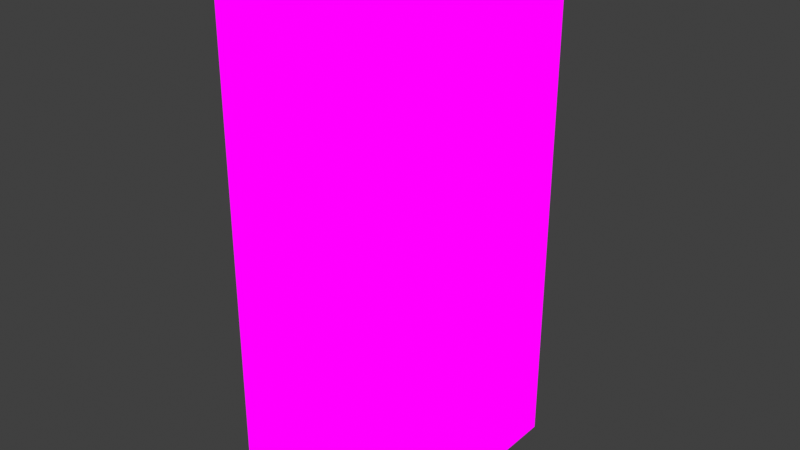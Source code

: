 # Source: vestaofficeCTerminal.blend  (saved by Blender 2.82.7; exported with 4.5.12 LTS)
import bpy
from mathutils import Matrix  # noqa: F401  (used for matrix-valued properties, if any)

bpy.ops.wm.read_factory_settings(use_empty=True)
scene = bpy.context.scene
scene.name = 'Scene'

# ---- collections
col_collection = bpy.data.collections.new('Collection'); scene.collection.children.link(col_collection)

# ---- images (referenced by path relative to the original .blend; pixels are not part of the script)
import os
ASSET_DIR = os.environ.get("B2B_ASSET_DIR", "")  # directory of the original .blend (textures are referenced by path, not embedded)
HERE = os.path.dirname(os.path.abspath(__file__))  # packed textures are extracted next to this script under _unpacked/

def load_image(name, relpath, width, height, colorspace="sRGB"):
    """Load a texture the original file referenced (path relative to the .blend, or extracted next to this script)."""
    p = next((c for c in (os.path.join(HERE, relpath), os.path.join(ASSET_DIR, relpath)) if relpath and os.path.exists(c)), "")
    if p:
        img = bpy.data.images.load(p, check_existing=True)
        img.name = name
    else:  # same state as the original file: an image datablock whose file is absent (Cycles renders it pink)
        img = bpy.data.images.new(name, width, height)
        img.source = "FILE"
        img.filepath = "//" + (relpath or name)
    img.colorspace_settings.name = colorspace
    return img
img_vestaofficebigterminal_png = load_image('vestaofficeBigTerminal.png', 'vestaofficeBigTerminal.png', 1024, 1024, 'sRGB')
img_vestaofficebigterminal_png_001 = load_image('vestaofficeBigTerminal.png.001', 'vestaofficeBigTerminal.png', 1024, 1024, 'sRGB')

# ---- materials (node trees are filled in below, after node groups)
mat_vestaofficebigterminal = bpy.data.materials.new('vestaofficeBigTerminal')
mat_vestaofficebigterminal.alpha_threshold = 0.0
mat_vestaofficebigterminal.use_transparent_shadow = False
mat_vestaofficebigterminal.line_color = (0.0, 0.0, 0.0, 1.0)
mat_vestaofficebigterminal_001 = bpy.data.materials.new('vestaofficeBigTerminal.001')
mat_vestaofficebigterminal_001.use_transparent_shadow = False

# ---- material node trees
mat_vestaofficebigterminal.use_nodes = True; mat_vestaofficebigterminal.node_tree.nodes.clear()
_N = mat_vestaofficebigterminal.node_tree.nodes; _L = mat_vestaofficebigterminal.node_tree.links
n0 = _N.new('ShaderNodeOutputMaterial'); n0.name = 'Material Output'; n0.location = (400, 0)
n1 = _N.new('ShaderNodeLightPath'); n1.name = 'Light Path'; n1.location = (0, 250)
n2 = _N.new('ShaderNodeBsdfTransparent'); n2.name = 'Transparent BSDF'; n2.location = (-200, -100)
n3 = _N.new('ShaderNodeEmission'); n3.name = 'Emission'; n3.location = (-200, -200)
n4 = _N.new('ShaderNodeMixShader'); n4.name = 'Mix Shader'; n4.location = (200, 0)
n5 = _N.new('ShaderNodeMixShader'); n5.name = 'Mix Shader.001'; n5.location = (0, -100)
n6 = _N.new('ShaderNodeTexImage'); n6.name = 'Image Texture'; n6.location = (-500, 100)
n6.image = img_vestaofficebigterminal_png
n6.interpolation = 'Closest'
_L.new(n6.outputs[0], n3.inputs[0])
_L.new(n6.outputs[1], n5.inputs[0])
_L.new(n2.outputs[0], n5.inputs[1])
_L.new(n2.outputs[0], n4.inputs[1])
_L.new(n3.outputs[0], n5.inputs[2])
_L.new(n5.outputs[0], n4.inputs[2])
_L.new(n1.outputs[0], n4.inputs[0])
_L.new(n4.outputs[0], n0.inputs[0])
n0.is_active_output = True
mat_vestaofficebigterminal_001.use_nodes = True; mat_vestaofficebigterminal_001.node_tree.nodes.clear()
_N = mat_vestaofficebigterminal_001.node_tree.nodes; _L = mat_vestaofficebigterminal_001.node_tree.links
n0 = _N.new('ShaderNodeOutputMaterial'); n0.name = 'Material Output'; n0.location = (400, 0)
n1 = _N.new('ShaderNodeLightPath'); n1.name = 'Light Path'; n1.location = (0, 250)
n2 = _N.new('ShaderNodeBsdfTransparent'); n2.name = 'Transparent BSDF'; n2.location = (-200, -100)
n3 = _N.new('ShaderNodeEmission'); n3.name = 'Emission'; n3.location = (-200, -200)
n4 = _N.new('ShaderNodeMixShader'); n4.name = 'Mix Shader'; n4.location = (200, 0)
n5 = _N.new('ShaderNodeMixShader'); n5.name = 'Mix Shader.001'; n5.location = (0, -100)
n6 = _N.new('ShaderNodeTexImage'); n6.name = 'Image Texture'; n6.location = (-500, 100)
n6.image = img_vestaofficebigterminal_png_001
n6.interpolation = 'Closest'
_L.new(n6.outputs[0], n3.inputs[0])
_L.new(n6.outputs[1], n5.inputs[0])
_L.new(n2.outputs[0], n5.inputs[1])
_L.new(n2.outputs[0], n4.inputs[1])
_L.new(n3.outputs[0], n5.inputs[2])
_L.new(n5.outputs[0], n4.inputs[2])
_L.new(n1.outputs[0], n4.inputs[0])
_L.new(n4.outputs[0], n0.inputs[0])
n0.is_active_output = True

# ---- world
world_world = bpy.data.worlds.new('World'); scene.world = world_world
world_world.use_nodes = True; world_world.node_tree.nodes.clear()
_N = world_world.node_tree.nodes; _L = world_world.node_tree.links
n0 = _N.new('ShaderNodeOutputWorld'); n0.name = 'World Output'; n0.location = (300, 300)
n1 = _N.new('ShaderNodeBackground'); n1.name = 'Background'; n1.location = (10, 300)
n1.inputs[0].default_value = (0.05088, 0.05088, 0.05088, 1.0)
_L.new(n1.outputs[0], n0.inputs[0])
n0.is_active_output = True
world_world.color = (0.05088, 0.05088, 0.05088)
world_world.use_sun_shadow = False
world_world.sun_shadow_jitter_overblur = 0.0

# ---- meshes
me_cube = bpy.data.meshes.new('Cube')
me_cube.from_pydata([(0.3994, 0.0, 2.0), (0.1006, 0.25, 2.0), (0.1006, -0.5, 0.0), (0.1006, -0.25, 0.0), (0.1006, -0.25, 1.75), (0.1006, -0.25, 2.0), (0.3994, -0.25, 1.75), (0.1006, 0.0, 1.75), (0.3994, 0.25, 0.0), (0.1006, 0.25, 1.75), (0.1006, -0.25, 1.5), (0.1006, 0.0, 1.5), (0.1006, -0.25, 1.25), (0.3994, -0.5, 1.25), (0.1006, 0.25, 1.5), (0.25, -0.5, 0.25), (0.1006, 0.5, 1.75), (0.1006, 0.0, 1.25), (0.1006, 0.5, 2.0), (0.1006, -0.25, 1.0), (0.3994, 0.0, 1.75), (0.3994, 0.5, 1.25), (0.25, -0.5, 1.25), (0.1006, 0.0, 1.0), (0.1006, 0.25, 1.25), (0.1006, 0.0, 0.75), (0.1006, -0.25, 0.75), (0.1006, 0.25, 1.0), (0.1006, 0.25, 0.75), (0.1006, 0.25, 0.5), (0.3994, 0.0, 0.5), (0.1006, 0.0, 0.5), (0.1006, 0.5, 1.25), (0.1006, -0.25, 0.5), (0.3994, 0.5, 1.75), (0.3994, -0.5, 0.0), (0.3994, -0.5, 0.25), (0.1006, 0.25, 0.25), (0.1006, 0.0, 0.25), (0.1006, 0.25, 0.0), (0.3994, -0.25, 0.0), (0.1006, 0.5, 0.5), (0.1006, -0.25, 0.25), (0.1006, 0.5, 1.0), (0.3994, -0.5, 1.0), (0.25, 0.5, 0.5), (0.3994, 0.5, 0.5), (0.25, 0.5, 0.25), (0.1006, 0.5, 0.0), (0.1006, 0.5, 0.25), (0.3994, 0.5, 0.25), (0.3994, 0.5, 1.5), (0.1006, 0.5, 0.75), (0.25, 0.5, 0.75), (0.25, -0.5, 2.0), (0.25, -0.25, 2.0), (0.25, 0.5, 1.0), (0.25, 0.5, 1.25), (0.1006, 0.5, 1.5), (0.25, 0.5, 1.5), (0.25, 0.5, 1.75), (0.25, -0.5, 0.0), (0.3994, 0.0, 0.0), (0.1006, 0.0, 2.0), (0.25, -0.25, 0.0), (0.3994, -0.25, 1.25), (0.1006, -0.5, 0.25), (0.25, -0.5, 0.5), (0.1006, -0.5, 0.5), (0.1006, -0.5, 0.75), (0.25, -0.5, 0.75), (0.1006, -0.5, 1.0), (0.3994, 0.0, 0.75), (0.25, -0.5, 1.0), (0.1006, -0.5, 1.25), (0.25, 0.25, 0.0), (0.1006, -0.5, 1.5), (0.1006, -0.5, 1.75), (0.25, -0.5, 1.5), (0.25, -0.5, 1.75), (0.1006, -0.5, 2.0), (0.25, 0.5, 0.0), (0.3994, -0.25, 0.5), (0.3994, 0.25, 0.75), (0.3994, 0.25, 0.25), (0.3994, 0.25, 0.5), (0.3994, 0.5, 1.0), (0.3994, -0.25, 0.75), (0.3994, 0.5, 0.75), (0.25, 0.0, 0.0), (0.3994, -0.25, 0.25), (0.3994, 0.25, 1.75), (0.3994, 0.0, 0.25), (0.3994, -0.5, 0.5), (0.3994, -0.5, 0.75), (0.3994, -0.25, 1.0), (0.3994, 0.25, 1.25), (0.3994, -0.5, 1.5), (0.3994, 0.25, 1.5), (0.3994, 0.25, 1.0), (0.3994, -0.25, 1.5), (0.3994, -0.5, 1.75), (0.3994, -0.5, 2.0), (0.3994, 0.0, 1.0), (0.25, 0.5, 2.0), (0.3994, 0.0, 1.25), (0.3994, 0.0, 1.5), (0.3994, 0.5, 2.0), (0.25, 0.25, 2.0), (0.3994, 0.25, 2.0), (0.25, 0.0, 2.0), (0.3994, -0.25, 2.0), (0.1006, 0.0, 0.0), (0.3994, 0.5, 0.0)], [], [(4, 77, 80, 5), (7, 4, 5, 63), (9, 7, 63, 1), (16, 9, 1, 18), (10, 76, 77, 4), (11, 10, 4, 7), (14, 11, 7, 9), (58, 14, 9, 16), (12, 74, 76, 10), (17, 12, 10, 11), (24, 17, 11, 14), (32, 24, 14, 58), (19, 71, 74, 12), (23, 19, 12, 17), (27, 23, 17, 24), (43, 27, 24, 32), (26, 69, 71, 19), (25, 26, 19, 23), (28, 25, 23, 27), (52, 28, 27, 43), (33, 68, 69, 26), (31, 33, 26, 25), (29, 31, 25, 28), (41, 29, 28, 52), (42, 66, 68, 33), (38, 42, 33, 31), (37, 38, 31, 29), (49, 37, 29, 41), (3, 2, 66, 42), (112, 3, 42, 38), (39, 112, 38, 37), (48, 39, 37, 49), (113, 81, 47, 50), (81, 48, 49, 47), (50, 47, 45, 46), (47, 49, 41, 45), (46, 45, 53, 88), (45, 41, 52, 53), (88, 53, 56, 86), (53, 52, 43, 56), (86, 56, 57, 21), (56, 43, 32, 57), (21, 57, 59, 51), (57, 32, 58, 59), (51, 59, 60, 34), (59, 58, 16, 60), (34, 60, 104, 107), (60, 16, 18, 104), (2, 61, 15, 66), (61, 35, 36, 15), (66, 15, 67, 68), (15, 36, 93, 67), (68, 67, 70, 69), (67, 93, 94, 70), (69, 70, 73, 71), (70, 94, 44, 73), (71, 73, 22, 74), (73, 44, 13, 22), (74, 22, 78, 76), (22, 13, 97, 78), (76, 78, 79, 77), (78, 97, 101, 79), (77, 79, 54, 80), (79, 101, 102, 54), (62, 8, 84, 92), (8, 113, 50, 84), (92, 84, 85, 30), (84, 50, 46, 85), (30, 85, 83, 72), (85, 46, 88, 83), (72, 83, 99, 103), (83, 88, 86, 99), (35, 40, 90, 36), (40, 62, 92, 90), (36, 90, 82, 93), (90, 92, 30, 82), (93, 82, 87, 94), (82, 30, 72, 87), (94, 87, 95, 44), (87, 72, 103, 95), (44, 95, 65, 13), (95, 103, 105, 65), (13, 65, 100, 97), (65, 105, 106, 100), (97, 100, 6, 101), (100, 106, 20, 6), (101, 6, 111, 102), (6, 20, 0, 111), (103, 99, 96, 105), (99, 86, 21, 96), (105, 96, 98, 106), (96, 21, 51, 98), (106, 98, 91, 20), (98, 51, 34, 91), (20, 91, 109, 0), (91, 34, 107, 109), (107, 104, 108, 109), (104, 18, 1, 108), (109, 108, 110, 0), (108, 1, 63, 110), (0, 110, 55, 111), (110, 63, 5, 55), (111, 55, 54, 102), (55, 5, 80, 54), (3, 64, 61, 2), (64, 40, 35, 61), (112, 89, 64, 3), (89, 62, 40, 64), (39, 75, 89, 112), (75, 8, 62, 89), (48, 81, 75, 39), (81, 113, 8, 75)])
_uv = me_cube.uv_layers.new(name='UVMap')
_uv.uv.foreach_set('vector', [0.4555, 0.9075, 0.5201, 0.9075, 0.5201, 0.9894, 0.4555, 0.9894, 0.3904, 0.9075, 0.4551, 0.9075, 0.4551, 0.9894, 0.3904, 0.9894, 0.3254, 0.9075, 0.39, 0.9075, 0.39, 0.9894, 0.3254, 0.9894, 0.2604, 0.9075, 0.325, 0.9075, 0.325, 0.9894, 0.2604, 0.9894, 0.4555, 0.825, 0.5201, 0.825, 0.5201, 0.907, 0.4555, 0.907, 0.3904, 0.825, 0.4551, 0.825, 0.4551, 0.907, 0.3904, 0.907, 0.3254, 0.825, 0.39, 0.825, 0.39, 0.907, 0.3254, 0.907, 0.2604, 0.825, 0.325, 0.825, 0.325, 0.907, 0.2604, 0.907, 0.4555, 0.7425, 0.5201, 0.7425, 0.5201, 0.8245, 0.4555, 0.8245, 0.3904, 0.7425, 0.4551, 0.7425, 0.4551, 0.8245, 0.3904, 0.8245, 0.3254, 0.7425, 0.39, 0.7425, 0.39, 0.8245, 0.3254, 0.8245, 0.2604, 0.7425, 0.325, 0.7425, 0.325, 0.8245, 0.2604, 0.8245, 0.4555, 0.6601, 0.5201, 0.6601, 0.5201, 0.742, 0.4555, 0.742, 0.3904, 0.6601, 0.4551, 0.6601, 0.4551, 0.742, 0.3904, 0.742, 0.3254, 0.6601, 0.39, 0.6601, 0.39, 0.742, 0.3254, 0.742, 0.2604, 0.6601, 0.325, 0.6601, 0.325, 0.742, 0.2604, 0.742, 0.4555, 0.5776, 0.5201, 0.5776, 0.5201, 0.6595, 0.4555, 0.6595, 0.3904, 0.5776, 0.4551, 0.5776, 0.4551, 0.6595, 0.3904, 0.6595, 0.3254, 0.5776, 0.39, 0.5776, 0.39, 0.6595, 0.3254, 0.6595, 0.2604, 0.5776, 0.325, 0.5776, 0.325, 0.6595, 0.2604, 0.6595, 0.4555, 0.4951, 0.5201, 0.4951, 0.5201, 0.5771, 0.4555, 0.5771, 0.3904, 0.4951, 0.4551, 0.4951, 0.4551, 0.5771, 0.3904, 0.5771, 0.3254, 0.4951, 0.39, 0.4951, 0.39, 0.5771, 0.3254, 0.5771, 0.2604, 0.4951, 0.325, 0.4951, 0.325, 0.5771, 0.2604, 0.5771, 0.4555, 0.4126, 0.5201, 0.4126, 0.5201, 0.4946, 0.4555, 0.4946, 0.3904, 0.4126, 0.4551, 0.4126, 0.4551, 0.4946, 0.3904, 0.4946, 0.3254, 0.4126, 0.39, 0.4126, 0.39, 0.4946, 0.3254, 0.4946, 0.2604, 0.4126, 0.325, 0.4126, 0.325, 0.4946, 0.2604, 0.4946, 0.4555, 0.3302, 0.5201, 0.3302, 0.5201, 0.4121, 0.4555, 0.4121, 0.3904, 0.3302, 0.4551, 0.3302, 0.4551, 0.4121, 0.3904, 0.4121, 0.3254, 0.3302, 0.39, 0.3302, 0.39, 0.4121, 0.3254, 0.4121, 0.2604, 0.3302, 0.325, 0.3302, 0.325, 0.4121, 0.2604, 0.4121, 0.1303, 0.3302, 0.1949, 0.3302, 0.1949, 0.4121, 0.1303, 0.4121, 0.1953, 0.3302, 0.26, 0.3302, 0.26, 0.4121, 0.1953, 0.4121, 0.1303, 0.4126, 0.1949, 0.4126, 0.1949, 0.4946, 0.1303, 0.4946, 0.1953, 0.4126, 0.26, 0.4126, 0.26, 0.4946, 0.1953, 0.4946, 0.1303, 0.4951, 0.1949, 0.4951, 0.1949, 0.5771, 0.1303, 0.5771, 0.1953, 0.4951, 0.26, 0.4951, 0.26, 0.5771, 0.1953, 0.5771, 0.1303, 0.5776, 0.1949, 0.5776, 0.1949, 0.6595, 0.1303, 0.6595, 0.1953, 0.5776, 0.26, 0.5776, 0.26, 0.6595, 0.1953, 0.6595, 0.1303, 0.6601, 0.1949, 0.6601, 0.1949, 0.742, 0.1303, 0.742, 0.1953, 0.6601, 0.26, 0.6601, 0.26, 0.742, 0.1953, 0.742, 0.1303, 0.7425, 0.1949, 0.7425, 0.1949, 0.8245, 0.1303, 0.8245, 0.1953, 0.7425, 0.26, 0.7425, 0.26, 0.8245, 0.1953, 0.8245, 0.1303, 0.825, 0.1949, 0.825, 0.1949, 0.907, 0.1303, 0.907, 0.1953, 0.825, 0.26, 0.825, 0.26, 0.907, 0.1953, 0.907, 0.1303, 0.9075, 0.1949, 0.9075, 0.1949, 0.9894, 0.1303, 0.9894, 0.1953, 0.9075, 0.26, 0.9075, 0.26, 0.9894, 0.1953, 0.9894, 0.1303, 0.3302, 0.1949, 0.3302, 0.1949, 0.4121, 0.1303, 0.4121, 0.1953, 0.3302, 0.26, 0.3302, 0.26, 0.4121, 0.1953, 0.4121, 0.1303, 0.4126, 0.1949, 0.4126, 0.1949, 0.4946, 0.1303, 0.4946, 0.1953, 0.4126, 0.26, 0.4126, 0.26, 0.4946, 0.1953, 0.4946, 0.1303, 0.4951, 0.1949, 0.4951, 0.1949, 0.5771, 0.1303, 0.5771, 0.1953, 0.4951, 0.26, 0.4951, 0.26, 0.5771, 0.1953, 0.5771, 0.1303, 0.5776, 0.1949, 0.5776, 0.1949, 0.6595, 0.1303, 0.6595, 0.1953, 0.5776, 0.26, 0.5776, 0.26, 0.6595, 0.1953, 0.6595, 0.1303, 0.6601, 0.1949, 0.6601, 0.1949, 0.742, 0.1303, 0.742, 0.1953, 0.6601, 0.26, 0.6601, 0.26, 0.742, 0.1953, 0.742, 0.1303, 0.7425, 0.1949, 0.7425, 0.1949, 0.8245, 0.1303, 0.8245, 0.1953, 0.7425, 0.26, 0.7425, 0.26, 0.8245, 0.1953, 0.8245, 0.1303, 0.825, 0.1949, 0.825, 0.1949, 0.907, 0.1303, 0.907, 0.1953, 0.825, 0.26, 0.825, 0.26, 0.907, 0.1953, 0.907, 0.1303, 0.9075, 0.1949, 0.9075, 0.1949, 0.9894, 0.1303, 0.9894, 0.1953, 0.9075, 0.26, 0.9075, 0.26, 0.9894, 0.1953, 0.9894, 0.3904, 0.3302, 0.4551, 0.3302, 0.4551, 0.4121, 0.3904, 0.4121, 0.4555, 0.3302, 0.5201, 0.3302, 0.5201, 0.4121, 0.4555, 0.4121, 0.3904, 0.4126, 0.4551, 0.4126, 0.4551, 0.4946, 0.3904, 0.4946, 0.4555, 0.4126, 0.5201, 0.4126, 0.5201, 0.4946, 0.4555, 0.4946, 0.3904, 0.4951, 0.4551, 0.4951, 0.4551, 0.5771, 0.3904, 0.5771, 0.4555, 0.4951, 0.5201, 0.4951, 0.5201, 0.5771, 0.4555, 0.5771, 0.3904, 0.5776, 0.4551, 0.5776, 0.4551, 0.6595, 0.3904, 0.6595, 0.4555, 0.5776, 0.5201, 0.5776, 0.5201, 0.6595, 0.4555, 0.6595, 0.2604, 0.3302, 0.325, 0.3302, 0.325, 0.4121, 0.2604, 0.4121, 0.3254, 0.3302, 0.39, 0.3302, 0.39, 0.4121, 0.3254, 0.4121, 0.2604, 0.4126, 0.325, 0.4126, 0.325, 0.4946, 0.2604, 0.4946, 0.3254, 0.4126, 0.39, 0.4126, 0.39, 0.4946, 0.3254, 0.4946, 0.2604, 0.4951, 0.325, 0.4951, 0.325, 0.5771, 0.2604, 0.5771, 0.3254, 0.4951, 0.39, 0.4951, 0.39, 0.5771, 0.3254, 0.5771, 0.2604, 0.5776, 0.325, 0.5776, 0.325, 0.6595, 0.2604, 0.6595, 0.3254, 0.5776, 0.39, 0.5776, 0.39, 0.6595, 0.3254, 0.6595, 0.2604, 0.6601, 0.325, 0.6601, 0.325, 0.742, 0.2604, 0.742, 0.3254, 0.6601, 0.39, 0.6601, 0.39, 0.742, 0.3254, 0.742, 0.2604, 0.7425, 0.325, 0.7425, 0.325, 0.8245, 0.2604, 0.8245, 0.3254, 0.7425, 0.39, 0.7425, 0.39, 0.8245, 0.3254, 0.8245, 0.2604, 0.825, 0.325, 0.825, 0.325, 0.907, 0.2604, 0.907, 0.3254, 0.825, 0.39, 0.825, 0.39, 0.907, 0.3254, 0.907, 0.2604, 0.9075, 0.325, 0.9075, 0.325, 0.9894, 0.2604, 0.9894, 0.3254, 0.9075, 0.39, 0.9075, 0.39, 0.9894, 0.3254, 0.9894, 0.3904, 0.6601, 0.4551, 0.6601, 0.4551, 0.742, 0.3904, 0.742, 0.4555, 0.6601, 0.5201, 0.6601, 0.5201, 0.742, 0.4555, 0.742, 0.3904, 0.7425, 0.4551, 0.7425, 0.4551, 0.8245, 0.3904, 0.8245, 0.4555, 0.7425, 0.5201, 0.7425, 0.5201, 0.8245, 0.4555, 0.8245, 0.3904, 0.825, 0.4551, 0.825, 0.4551, 0.907, 0.3904, 0.907, 0.4555, 0.825, 0.5201, 0.825, 0.5201, 0.907, 0.4555, 0.907, 0.3904, 0.9075, 0.4551, 0.9075, 0.4551, 0.9894, 0.3904, 0.9894, 0.4555, 0.9075, 0.5201, 0.9075, 0.5201, 0.9894, 0.4555, 0.9894, 0.1303, 0.6601, 0.1949, 0.6601, 0.1949, 0.742, 0.1303, 0.742, 0.1953, 0.6601, 0.26, 0.6601, 0.26, 0.742, 0.1953, 0.742, 0.1303, 0.6601, 0.1949, 0.6601, 0.1949, 0.742, 0.1303, 0.742, 0.1953, 0.6601, 0.26, 0.6601, 0.26, 0.742, 0.1953, 0.742, 0.1303, 0.6601, 0.1949, 0.6601, 0.1949, 0.742, 0.1303, 0.742, 0.1953, 0.6601, 0.26, 0.6601, 0.26, 0.742, 0.1953, 0.742, 0.1303, 0.6601, 0.1949, 0.6601, 0.1949, 0.742, 0.1303, 0.742, 0.1953, 0.6601, 0.26, 0.6601, 0.26, 0.742, 0.1953, 0.742, 0.1303, 0.6601, 0.1949, 0.6601, 0.1949, 0.742, 0.1303, 0.742, 0.1953, 0.6601, 0.26, 0.6601, 0.26, 0.742, 0.1953, 0.742, 0.1303, 0.6601, 0.1949, 0.6601, 0.1949, 0.742, 0.1303, 0.742, 0.1953, 0.6601, 0.26, 0.6601, 0.26, 0.742, 0.1953, 0.742, 0.1303, 0.6601, 0.1949, 0.6601, 0.1949, 0.742, 0.1303, 0.742, 0.1953, 0.6601, 0.26, 0.6601, 0.26, 0.742, 0.1953, 0.742, 0.1303, 0.6601, 0.1949, 0.6601, 0.1949, 0.742, 0.1303, 0.742, 0.1953, 0.6601, 0.26, 0.6601, 0.26, 0.742, 0.1953, 0.742])
me_cube.materials.append(mat_vestaofficebigterminal)
me_cube.use_remesh_preserve_volume = False
me_cube.use_remesh_preserve_attributes = False
me_cube.use_mirror_vertex_groups = False
me_cube.update()
me_cube_003 = bpy.data.meshes.new('Cube.003')
me_cube_003.from_pydata([(0.5157, -0.5357, 0.4643), (-0.0711, 0.5357, 0.4643), (0.5157, -0.5357, 1.0), (-0.0711, -0.2679, 2.071), (-0.0711, 0.5357, 1.536), (-0.0711, 0.0, 0.4643), (-0.0711, 0.0, -0.07144), (0.5157, 0.5357, 0.7321), (0.5157, 0.2679, 2.071), (-0.0711, 0.0, 1.0), (-0.0711, -0.5357, 1.0), (-0.0711, 0.0, 1.536), (0.5157, 0.5357, 1.268), (-0.0711, 0.2679, 2.071), (0.2223, -0.5357, -0.07144), (-0.0711, 0.5357, 2.071), (-0.0711, -0.5357, 2.071), (-0.0711, -0.5357, 0.4643), (0.2223, -0.5357, 2.071), (-0.0711, 0.5357, -0.07144), (-0.0711, -0.5357, 1.536), (0.5157, 0.5357, -0.07144), (0.5157, 0.5357, 0.4643), (-0.0711, 0.5357, 1.0), (0.5157, 0.5357, 1.804), (0.2223, -0.2679, -0.07144), (0.5157, 0.2679, 0.1964), (0.5157, 0.5357, 0.1964), (0.5157, 0.2679, 0.4643), (0.5157, 0.2679, 0.7321), (0.5157, 0.2679, 1.804), (0.5157, 0.5357, 1.0), (0.5157, 0.2679, 1.0), (0.5157, 0.2679, 1.268), (0.5157, 0.5357, 1.536), (0.5157, 0.2679, 1.536), (0.5157, 0.0, 0.1964), (0.5157, 0.5357, 2.071), (-0.0711, 0.2679, -0.07144), (0.5157, -0.2679, 0.1964), (0.5157, 0.0, 0.7321), (0.5157, -0.5357, 0.7321), (0.5157, 0.0, 1.0), (0.5157, 0.0, 1.268), (0.5157, 0.0, 1.536), (0.5157, 0.0, 1.804), (0.5157, -0.5357, 0.1964), (0.5157, -0.2679, -0.07144), (0.5157, 0.0, 0.4643), (0.5157, -0.2679, 0.7321), (0.5157, 0.0, 2.071), (0.5157, -0.2679, 1.268), (0.5157, -0.2679, 1.536), (0.5157, -0.5357, 1.536), (0.5157, -0.2679, 1.804), (0.5157, -0.5357, -0.07144), (0.5157, -0.2679, 2.071), (0.5157, -0.2679, 0.4643), (0.5157, -0.2679, 1.0), (0.5157, -0.5357, 1.268), (0.5157, -0.5357, 1.804), (0.5157, -0.5357, 2.071), (-0.0711, 0.0, 2.071), (0.2223, -0.2679, 2.071), (0.2223, 0.0, 2.071), (0.2223, 0.2679, 2.071), (-0.0711, -0.5357, -0.07144), (0.2223, 0.5357, 2.071), (0.2223, 0.0, -0.07144), (0.5157, 0.0, -0.07144), (-0.0711, -0.2679, -0.07144), (0.2223, 0.5357, -0.07144), (0.5157, 0.2679, -0.07144), (0.2223, 0.2679, -0.07144)], [], [(9, 10, 20, 11), (23, 9, 11, 4), (5, 17, 10, 9), (1, 5, 9, 23), (6, 66, 17, 5), (19, 6, 5, 1), (4, 11, 62, 15), (11, 20, 16, 62), (66, 55, 0, 17), (17, 0, 2, 10), (10, 2, 53, 20), (20, 53, 61, 16), (21, 19, 1, 22), (22, 1, 23, 31), (31, 23, 4, 34), (34, 4, 15, 37), (72, 21, 27, 26), (26, 27, 22, 28), (28, 22, 7, 29), (29, 7, 31, 32), (32, 31, 12, 33), (33, 12, 34, 35), (35, 34, 24, 30), (30, 24, 37, 8), (69, 72, 26, 36), (36, 26, 28, 48), (48, 28, 29, 40), (40, 29, 32, 42), (42, 32, 33, 43), (43, 33, 35, 44), (44, 35, 30, 45), (45, 30, 8, 50), (47, 69, 36, 39), (39, 36, 48, 57), (57, 48, 40, 49), (49, 40, 42, 58), (58, 42, 43, 51), (51, 43, 44, 52), (52, 44, 45, 54), (54, 45, 50, 56), (55, 47, 39, 46), (46, 39, 57, 0), (0, 57, 49, 41), (41, 49, 58, 2), (2, 58, 51, 59), (59, 51, 52, 53), (53, 52, 54, 60), (60, 54, 56, 61), (16, 18, 63, 3), (18, 61, 56, 63), (3, 63, 64, 62), (63, 56, 50, 64), (62, 64, 65, 13), (64, 50, 8, 65), (13, 65, 67, 15), (65, 8, 37, 67), (66, 14, 25, 70), (14, 55, 47, 25), (70, 25, 68, 6), (25, 47, 69, 68), (6, 68, 73, 38), (68, 69, 72, 73), (38, 73, 71, 19), (73, 72, 21, 71)])
_uv = me_cube_003.uv_layers.new(name='UVMap')
_uv.uv.foreach_set('vector', [0.6506, 0.6601, 0.7803, 0.6601, 0.7803, 0.8245, 0.6506, 0.8245, 0.5205, 0.6601, 0.6502, 0.6601, 0.6502, 0.8245, 0.5205, 0.8245, 0.6506, 0.4951, 0.7803, 0.4951, 0.7803, 0.6595, 0.6506, 0.6595, 0.5205, 0.4951, 0.6502, 0.4951, 0.6502, 0.6595, 0.5205, 0.6595, 0.6506, 0.3302, 0.7803, 0.3302, 0.7803, 0.4946, 0.6506, 0.4946, 0.5205, 0.3302, 0.6502, 0.3302, 0.6502, 0.4946, 0.5205, 0.4946, 0.5205, 0.825, 0.6502, 0.825, 0.6502, 0.9894, 0.5205, 0.9894, 0.6506, 0.825, 0.7803, 0.825, 0.7803, 0.9894, 0.6506, 0.9894, 0.7807, 0.3302, 0.9104, 0.3302, 0.9104, 0.4946, 0.7807, 0.4946, 0.7807, 0.4951, 0.9104, 0.4951, 0.9104, 0.6595, 0.7807, 0.6595, 0.7807, 0.6601, 0.9104, 0.6601, 0.9104, 0.8245, 0.7807, 0.8245, 0.7807, 0.825, 0.9104, 0.825, 0.9104, 0.9894, 0.7807, 0.9894, 0.7807, 0.3302, 0.9104, 0.3302, 0.9104, 0.4946, 0.7807, 0.4946, 0.7807, 0.4951, 0.9104, 0.4951, 0.9104, 0.6595, 0.7807, 0.6595, 0.7807, 0.6601, 0.9104, 0.6601, 0.9104, 0.8245, 0.7807, 0.8245, 0.7807, 0.825, 0.9104, 0.825, 0.9104, 0.9894, 0.7807, 0.9894, 0.9108, 0.3302, 0.9754, 0.3302, 0.9754, 0.4121, 0.9108, 0.4121, 0.9108, 0.4126, 0.9754, 0.4126, 0.9754, 0.4946, 0.9108, 0.4946, 0.9108, 0.4951, 0.9754, 0.4951, 0.9754, 0.5771, 0.9108, 0.5771, 0.9108, 0.5776, 0.9754, 0.5776, 0.9754, 0.6595, 0.9108, 0.6595, 0.9108, 0.6601, 0.9754, 0.6601, 0.9754, 0.742, 0.9108, 0.742, 0.9108, 0.7425, 0.9754, 0.7425, 0.9754, 0.8245, 0.9108, 0.8245, 0.9108, 0.825, 0.9754, 0.825, 0.9754, 0.907, 0.9108, 0.907, 0.9108, 0.9075, 0.9754, 0.9075, 0.9754, 0.9894, 0.9108, 0.9894, 0.9108, 0.3302, 0.9754, 0.3302, 0.9754, 0.4121, 0.9108, 0.4121, 0.9108, 0.4126, 0.9754, 0.4126, 0.9754, 0.4946, 0.9108, 0.4946, 0.9108, 0.4951, 0.9754, 0.4951, 0.9754, 0.5771, 0.9108, 0.5771, 0.9108, 0.5776, 0.9754, 0.5776, 0.9754, 0.6595, 0.9108, 0.6595, 0.9108, 0.6601, 0.9754, 0.6601, 0.9754, 0.742, 0.9108, 0.742, 0.9108, 0.7425, 0.9754, 0.7425, 0.9754, 0.8245, 0.9108, 0.8245, 0.9108, 0.825, 0.9754, 0.825, 0.9754, 0.907, 0.9108, 0.907, 0.9108, 0.9075, 0.9754, 0.9075, 0.9754, 0.9894, 0.9108, 0.9894, 0.9108, 0.3302, 0.9754, 0.3302, 0.9754, 0.4121, 0.9108, 0.4121, 0.9108, 0.4126, 0.9754, 0.4126, 0.9754, 0.4946, 0.9108, 0.4946, 0.9108, 0.4951, 0.9754, 0.4951, 0.9754, 0.5771, 0.9108, 0.5771, 0.9108, 0.5776, 0.9754, 0.5776, 0.9754, 0.6595, 0.9108, 0.6595, 0.9108, 0.6601, 0.9754, 0.6601, 0.9754, 0.742, 0.9108, 0.742, 0.9108, 0.7425, 0.9754, 0.7425, 0.9754, 0.8245, 0.9108, 0.8245, 0.9108, 0.825, 0.9754, 0.825, 0.9754, 0.907, 0.9108, 0.907, 0.9108, 0.9075, 0.9754, 0.9075, 0.9754, 0.9894, 0.9108, 0.9894, 0.9108, 0.3302, 0.9754, 0.3302, 0.9754, 0.4121, 0.9108, 0.4121, 0.9108, 0.4126, 0.9754, 0.4126, 0.9754, 0.4946, 0.9108, 0.4946, 0.9108, 0.4951, 0.9754, 0.4951, 0.9754, 0.5771, 0.9108, 0.5771, 0.9108, 0.5776, 0.9754, 0.5776, 0.9754, 0.6595, 0.9108, 0.6595, 0.9108, 0.6601, 0.9754, 0.6601, 0.9754, 0.742, 0.9108, 0.742, 0.9108, 0.7425, 0.9754, 0.7425, 0.9754, 0.8245, 0.9108, 0.8245, 0.9108, 0.825, 0.9754, 0.825, 0.9754, 0.907, 0.9108, 0.907, 0.9108, 0.9075, 0.9754, 0.9075, 0.9754, 0.9894, 0.9108, 0.9894, 0.7807, 0.825, 0.8453, 0.825, 0.8453, 0.907, 0.7807, 0.907, 0.8457, 0.825, 0.9104, 0.825, 0.9104, 0.907, 0.8457, 0.907, 0.7807, 0.825, 0.8453, 0.825, 0.8453, 0.907, 0.7807, 0.907, 0.8457, 0.825, 0.9104, 0.825, 0.9104, 0.907, 0.8457, 0.907, 0.7807, 0.825, 0.8453, 0.825, 0.8453, 0.907, 0.7807, 0.907, 0.8457, 0.825, 0.9104, 0.825, 0.9104, 0.907, 0.8457, 0.907, 0.7807, 0.825, 0.8453, 0.825, 0.8453, 0.907, 0.7807, 0.907, 0.8457, 0.825, 0.9104, 0.825, 0.9104, 0.907, 0.8457, 0.907, 0.0002033, 0.825, 0.06484, 0.825, 0.06484, 0.907, 0.0002033, 0.907, 0.06524, 0.825, 0.1299, 0.825, 0.1299, 0.907, 0.06524, 0.907, 0.0002033, 0.825, 0.06484, 0.825, 0.06484, 0.907, 0.0002033, 0.907, 0.06524, 0.825, 0.1299, 0.825, 0.1299, 0.907, 0.06524, 0.907, 0.0002033, 0.825, 0.06484, 0.825, 0.06484, 0.907, 0.0002033, 0.907, 0.06524, 0.825, 0.1299, 0.825, 0.1299, 0.907, 0.06524, 0.907, 0.0002033, 0.825, 0.06484, 0.825, 0.06484, 0.907, 0.0002033, 0.907, 0.06524, 0.825, 0.1299, 0.825, 0.1299, 0.907, 0.06524, 0.907])
me_cube_003.materials.append(mat_vestaofficebigterminal_001)
me_cube_003.use_remesh_fix_poles = True
me_cube_003.use_remesh_preserve_attributes = False
me_cube_003.use_mirror_vertex_groups = False
me_cube_003.update()

# ---- objects
ob_vestaterminal = bpy.data.objects.new('vestaTerminal', me_cube)
ob_cube = bpy.data.objects.new('Cube', me_cube_003)

# ---- transforms, parenting, visibility, modifiers, constraints
ob_vestaterminal.location = (0.0, 0.0, 0.0)
ob_vestaterminal.lock_rotations_4d = False
ob_vestaterminal.empty_display_type = 'ARROWS'
ob_vestaterminal.lineart.crease_threshold = 0.0
ob_cube.location = (0.0, 0.0, 0.0)
ob_cube.lineart.crease_threshold = 0.0

# ---- collection membership
col_collection.objects.link(ob_vestaterminal)
col_collection.objects.link(ob_cube)

# ---- scene / render settings (as saved in the file)
scene.frame_start = 1; scene.frame_end = 250; scene.frame_set(1)
scene.render.engine = 'BLENDER_EEVEE_NEXT'
scene.cycles.use_denoising = False
scene.cycles.samples = 128
scene.cycles.sampling_pattern = 'TABULATED_SOBOL'
scene.cycles.use_adaptive_sampling = False
scene.cycles.use_light_tree = False
scene.eevee.taa_samples = 1
scene.eevee.use_taa_reprojection = False
scene.view_settings.view_transform = 'Standard'
bpy.context.view_layer.update()

# ---- added for rendering (the .blend has no active camera): camera
cam_auto = bpy.data.cameras.new('AutoCamera')
cam_auto.lens = 50.0
cam_auto.sensor_width = 36.0
cam_auto.clip_end = 1000.0
ob_auto_camera = bpy.data.objects.new('AutoCamera', cam_auto)
scene.collection.objects.link(ob_auto_camera)
ob_auto_camera.location = (2.5045, -2.73862, 2.82575)
ob_auto_camera.rotation_euler = (1.09748, -7.21219e-08, 0.694738)
scene.camera = ob_auto_camera
bpy.context.view_layer.update()
